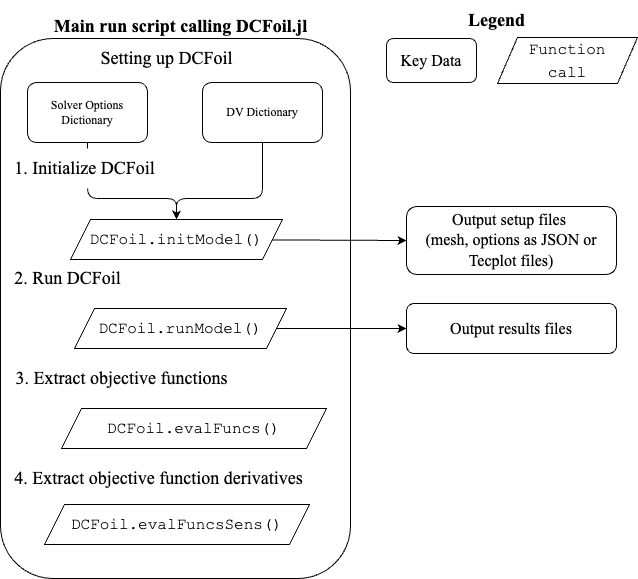

The diagram above was exported from draw.io. Its source (the exported page's mxGraphModel, read from the mxfile embedded in the PNG):
<mxGraphModel dx="1386" dy="1971" grid="1" gridSize="10" guides="1" tooltips="1" connect="1" arrows="1" fold="1" page="1" pageScale="1" pageWidth="827" pageHeight="1169" math="0" shadow="0">
  <root>
    <mxCell id="0" />
    <mxCell id="1" parent="0" />
    <mxCell id="2" value="" style="rounded=1;whiteSpace=wrap;html=1;" parent="1" vertex="1">
      <mxGeometry x="64" y="30" width="350" height="540" as="geometry" />
    </mxCell>
    <mxCell id="26" style="edgeStyle=none;html=1;exitX=0.5;exitY=1;exitDx=0;exitDy=0;entryX=0.5;entryY=0;entryDx=0;entryDy=0;" edge="1" parent="1" source="4" target="21">
      <mxGeometry relative="1" as="geometry">
        <Array as="points">
          <mxPoint x="151" y="190" />
          <mxPoint x="240" y="190" />
        </Array>
      </mxGeometry>
    </mxCell>
    <mxCell id="4" value="&lt;font face=&quot;Times New Roman&quot;&gt;Solver Options Dictionary&lt;/font&gt;" style="rounded=1;whiteSpace=wrap;html=1;" parent="1" vertex="1">
      <mxGeometry x="91" y="74" width="120" height="60" as="geometry" />
    </mxCell>
    <mxCell id="5" value="&lt;span style=&quot;&quot;&gt;&lt;b&gt;&lt;font style=&quot;font-size: 18px;&quot; face=&quot;Times New Roman&quot;&gt;Main run script calling DCFoil.jl&lt;/font&gt;&lt;/b&gt;&lt;/span&gt;" style="text;html=1;align=center;verticalAlign=middle;resizable=0;points=[];autosize=1;strokeColor=none;fillColor=none;" parent="1" vertex="1">
      <mxGeometry x="104" y="-2" width="280" height="40" as="geometry" />
    </mxCell>
    <mxCell id="25" style="edgeStyle=none;html=1;entryX=0.5;entryY=0;entryDx=0;entryDy=0;" edge="1" parent="1" source="6" target="21">
      <mxGeometry relative="1" as="geometry">
        <Array as="points">
          <mxPoint x="326" y="190" />
          <mxPoint x="240" y="190" />
        </Array>
      </mxGeometry>
    </mxCell>
    <mxCell id="6" value="&lt;font face=&quot;Times New Roman&quot;&gt;DV Dictionary&lt;/font&gt;" style="rounded=1;whiteSpace=wrap;html=1;" parent="1" vertex="1">
      <mxGeometry x="266" y="74" width="120" height="60" as="geometry" />
    </mxCell>
    <mxCell id="7" value="Setting up DCFoil" style="text;html=1;align=center;verticalAlign=middle;resizable=0;points=[];autosize=1;strokeColor=none;fillColor=none;fontSize=18;fontFamily=Times New Roman;" parent="1" vertex="1">
      <mxGeometry x="150" y="30" width="160" height="40" as="geometry" />
    </mxCell>
    <mxCell id="8" value="1. Initialize DCFoil" style="text;html=1;align=center;verticalAlign=middle;resizable=0;points=[];autosize=1;strokeColor=none;fillColor=default;fontSize=18;fontFamily=Times New Roman;" parent="1" vertex="1">
      <mxGeometry x="68" y="140" width="160" height="40" as="geometry" />
    </mxCell>
    <mxCell id="9" value="2. Run DCFoil" style="text;html=1;align=center;verticalAlign=middle;resizable=0;points=[];autosize=1;strokeColor=none;fillColor=none;fontSize=18;fontFamily=Times New Roman;" parent="1" vertex="1">
      <mxGeometry x="66" y="250" width="130" height="40" as="geometry" />
    </mxCell>
    <mxCell id="10" value="3. Extract objective functions" style="text;html=1;align=center;verticalAlign=middle;resizable=0;points=[];autosize=1;strokeColor=none;fillColor=none;fontSize=18;fontFamily=Times New Roman;" parent="1" vertex="1">
      <mxGeometry x="65" y="350" width="240" height="40" as="geometry" />
    </mxCell>
    <mxCell id="11" value="4. Extract objective function derivatives" style="text;html=1;align=center;verticalAlign=middle;resizable=0;points=[];autosize=1;strokeColor=none;fillColor=none;fontSize=18;fontFamily=Times New Roman;" parent="1" vertex="1">
      <mxGeometry x="67" y="450" width="310" height="40" as="geometry" />
    </mxCell>
    <mxCell id="12" value="" style="edgeStyle=none;orthogonalLoop=1;jettySize=auto;html=1;fontFamily=Times New Roman;fontSize=18;entryX=0;entryY=0.5;entryDx=0;entryDy=0;exitX=1;exitY=0.5;exitDx=0;exitDy=0;" parent="1" target="13" edge="1" source="22">
      <mxGeometry width="100" relative="1" as="geometry">
        <mxPoint x="359" y="327.5" as="sourcePoint" />
        <mxPoint x="459" y="327.5" as="targetPoint" />
        <Array as="points" />
      </mxGeometry>
    </mxCell>
    <mxCell id="13" value="&lt;font style=&quot;font-size: 16px;&quot; face=&quot;Times New Roman&quot;&gt;Output results files&lt;/font&gt;" style="rounded=1;whiteSpace=wrap;html=1;" parent="1" vertex="1">
      <mxGeometry x="470" y="295" width="210" height="50" as="geometry" />
    </mxCell>
    <mxCell id="14" value="" style="edgeStyle=none;orthogonalLoop=1;jettySize=auto;html=1;fontFamily=Times New Roman;fontSize=18;entryX=0;entryY=0.5;entryDx=0;entryDy=0;" parent="1" target="15" edge="1" source="21">
      <mxGeometry width="100" relative="1" as="geometry">
        <mxPoint x="360" y="221.5" as="sourcePoint" />
        <mxPoint x="460" y="221.5" as="targetPoint" />
        <Array as="points" />
      </mxGeometry>
    </mxCell>
    <mxCell id="15" value="&lt;div style=&quot;font-size: 16px;&quot;&gt;&lt;span style=&quot;font-family: &amp;quot;Times New Roman&amp;quot;; background-color: initial;&quot;&gt;&lt;font style=&quot;font-size: 16px;&quot;&gt;Output setup files&amp;nbsp;&lt;/font&gt;&lt;/span&gt;&lt;/div&gt;&lt;div style=&quot;font-size: 16px;&quot;&gt;&lt;span style=&quot;font-family: &amp;quot;Times New Roman&amp;quot;; background-color: initial;&quot;&gt;&lt;font style=&quot;font-size: 16px;&quot;&gt;(mesh, options as JSON or Tecplot files)&lt;/font&gt;&lt;/span&gt;&lt;/div&gt;" style="rounded=1;whiteSpace=wrap;html=1;align=center;" parent="1" vertex="1">
      <mxGeometry x="470" y="198" width="210" height="68" as="geometry" />
    </mxCell>
    <mxCell id="17" value="&lt;font style=&quot;font-size: 16px;&quot; face=&quot;Times New Roman&quot;&gt;Key Data&lt;/font&gt;" style="rounded=1;whiteSpace=wrap;html=1;" parent="1" vertex="1">
      <mxGeometry x="450" y="30" width="90" height="44" as="geometry" />
    </mxCell>
    <mxCell id="19" value="&lt;font face=&quot;Courier New&quot; style=&quot;font-size: 16px;&quot;&gt;Function &lt;br&gt;call&lt;/font&gt;" style="shape=parallelogram;perimeter=parallelogramPerimeter;whiteSpace=wrap;html=1;fixedSize=1;fontFamily=Times New Roman;fontSize=18;" parent="1" vertex="1">
      <mxGeometry x="561" y="29" width="140" height="46" as="geometry" />
    </mxCell>
    <mxCell id="20" value="&lt;span style=&quot;&quot;&gt;&lt;b&gt;&lt;font style=&quot;font-size: 18px;&quot; face=&quot;Times New Roman&quot;&gt;Legend&lt;/font&gt;&lt;/b&gt;&lt;/span&gt;" style="text;html=1;align=center;verticalAlign=middle;resizable=0;points=[];autosize=1;strokeColor=none;fillColor=none;" parent="1" vertex="1">
      <mxGeometry x="520" y="-8" width="80" height="40" as="geometry" />
    </mxCell>
    <mxCell id="21" value="&lt;font face=&quot;Courier New&quot; style=&quot;font-size: 16px;&quot;&gt;DCFoil.initModel()&lt;/font&gt;" style="shape=parallelogram;perimeter=parallelogramPerimeter;whiteSpace=wrap;html=1;fixedSize=1;fontFamily=Times New Roman;fontSize=18;" parent="1" vertex="1">
      <mxGeometry x="134" y="211" width="212" height="40" as="geometry" />
    </mxCell>
    <mxCell id="22" value="&lt;font face=&quot;Courier New&quot; style=&quot;font-size: 16px;&quot;&gt;DCFoil.runModel()&lt;/font&gt;" style="shape=parallelogram;perimeter=parallelogramPerimeter;whiteSpace=wrap;html=1;fixedSize=1;fontFamily=Times New Roman;fontSize=18;" vertex="1" parent="1">
      <mxGeometry x="138" y="300" width="212" height="40" as="geometry" />
    </mxCell>
    <mxCell id="23" value="&lt;font face=&quot;Courier New&quot; style=&quot;font-size: 16px;&quot;&gt;DCFoil.evalFuncs()&lt;/font&gt;" style="shape=parallelogram;perimeter=parallelogramPerimeter;whiteSpace=wrap;html=1;fixedSize=1;fontFamily=Times New Roman;fontSize=18;" vertex="1" parent="1">
      <mxGeometry x="125" y="400" width="265" height="40" as="geometry" />
    </mxCell>
    <mxCell id="24" value="&lt;font face=&quot;Courier New&quot; style=&quot;font-size: 16px;&quot;&gt;DCFoil.evalFuncsSens()&lt;/font&gt;" style="shape=parallelogram;perimeter=parallelogramPerimeter;whiteSpace=wrap;html=1;fixedSize=1;fontFamily=Times New Roman;fontSize=18;" vertex="1" parent="1">
      <mxGeometry x="108" y="496" width="265" height="40" as="geometry" />
    </mxCell>
  </root>
</mxGraphModel>